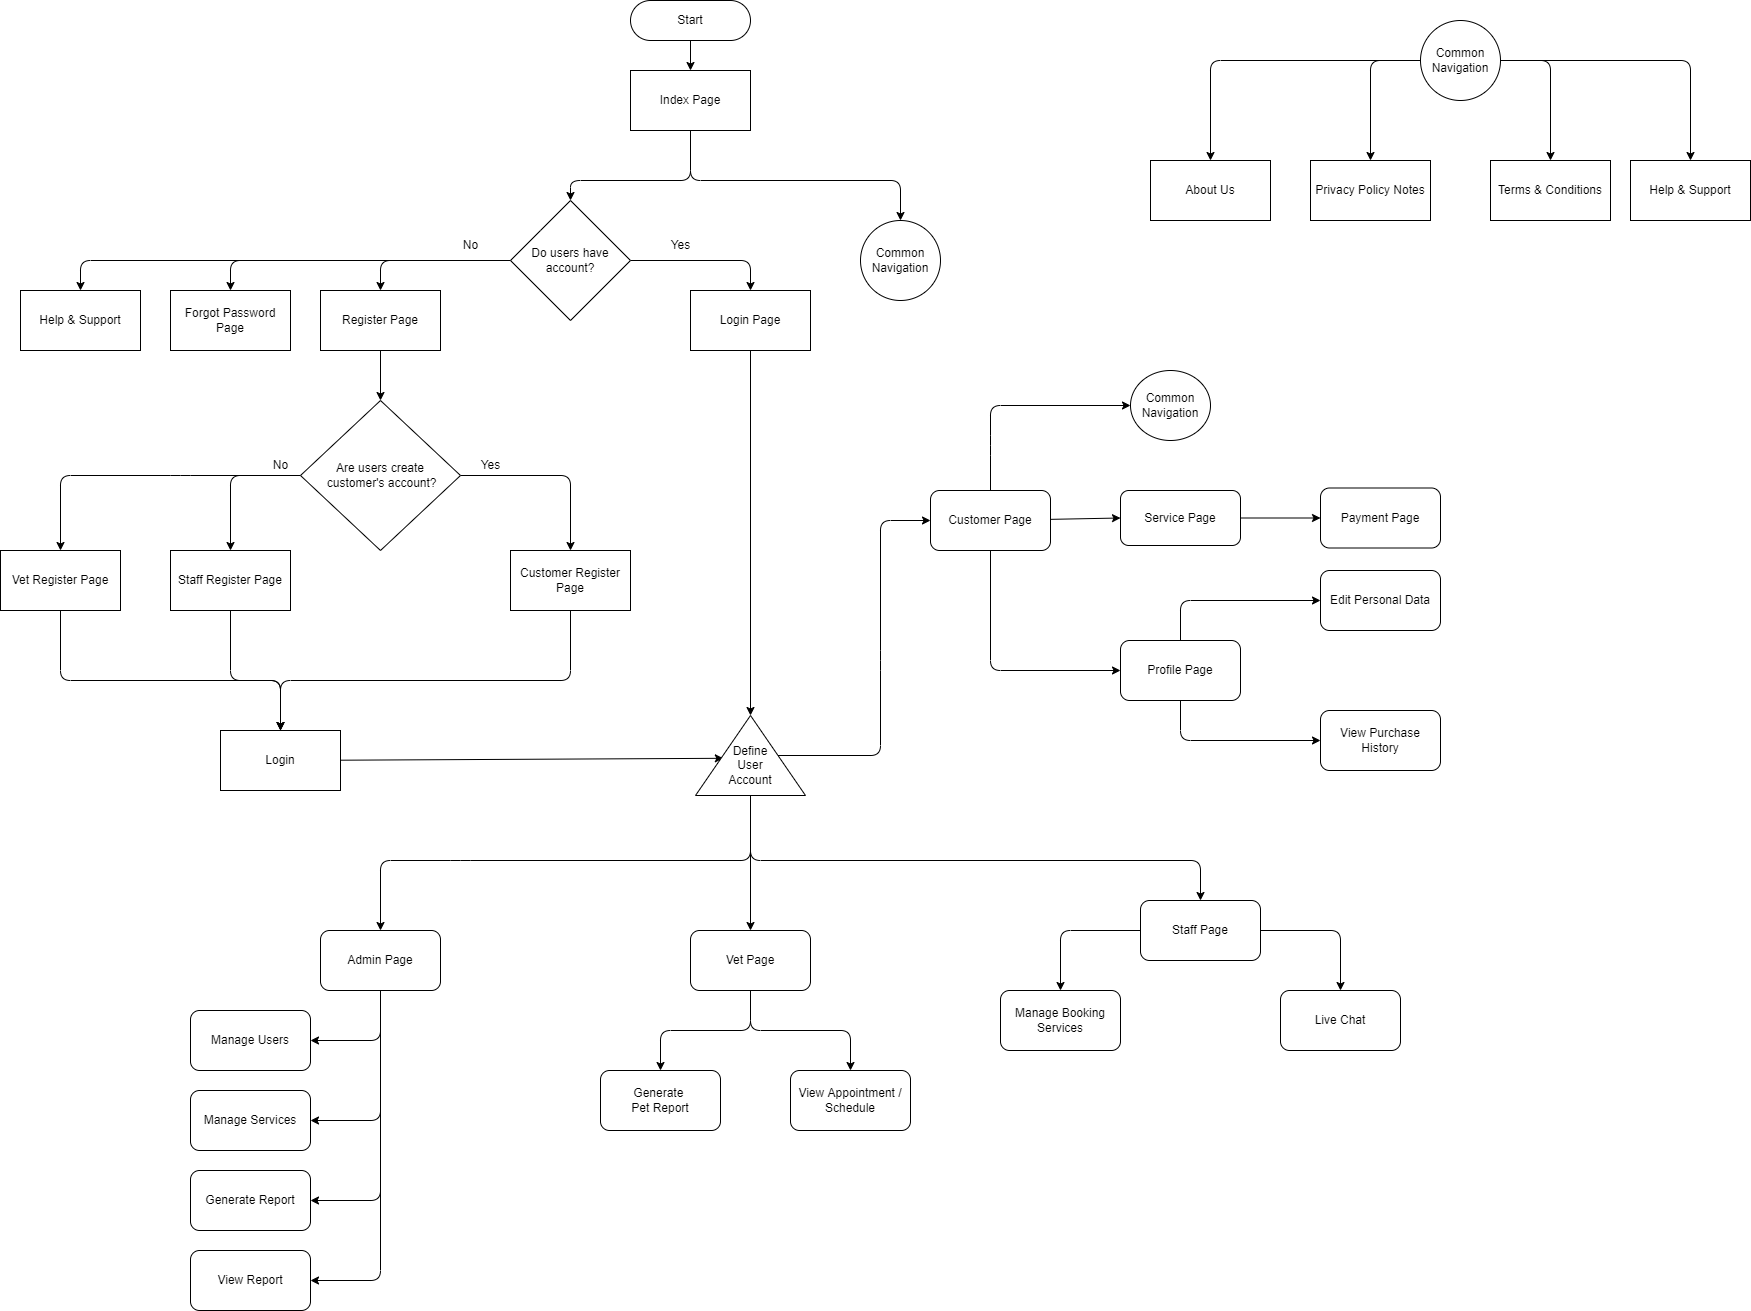

The diagram above was exported from draw.io. Its source (the exported page's mxGraphModel, read from the mxfile embedded in the PNG):
<mxGraphModel dx="1978" dy="598" grid="1" gridSize="10" guides="1" tooltips="1" connect="1" arrows="1" fold="1" page="1" pageScale="1" pageWidth="850" pageHeight="1100" math="0" shadow="0">
  <root>
    <mxCell id="0" />
    <mxCell id="1" parent="0" />
    <mxCell id="6" value="" style="edgeStyle=none;html=1;" edge="1" parent="1" source="2" target="5">
      <mxGeometry relative="1" as="geometry" />
    </mxCell>
    <mxCell id="2" value="Start" style="rounded=1;whiteSpace=wrap;html=1;arcSize=50;" vertex="1" parent="1">
      <mxGeometry x="350" y="20" width="120" height="40" as="geometry" />
    </mxCell>
    <mxCell id="8" value="" style="edgeStyle=none;html=1;" edge="1" parent="1" source="5" target="7">
      <mxGeometry relative="1" as="geometry">
        <Array as="points">
          <mxPoint x="410" y="200" />
          <mxPoint x="620" y="200" />
        </Array>
      </mxGeometry>
    </mxCell>
    <mxCell id="12" value="" style="edgeStyle=none;html=1;" edge="1" parent="1" source="5" target="11">
      <mxGeometry relative="1" as="geometry">
        <Array as="points">
          <mxPoint x="410" y="200" />
          <mxPoint x="290" y="200" />
        </Array>
      </mxGeometry>
    </mxCell>
    <mxCell id="5" value="Index Page" style="whiteSpace=wrap;html=1;rounded=1;arcSize=0;" vertex="1" parent="1">
      <mxGeometry x="350" y="90" width="120" height="60" as="geometry" />
    </mxCell>
    <mxCell id="7" value="Common Navigation" style="ellipse;whiteSpace=wrap;html=1;rounded=1;arcSize=0;" vertex="1" parent="1">
      <mxGeometry x="580" y="240" width="80" height="80" as="geometry" />
    </mxCell>
    <mxCell id="14" value="" style="edgeStyle=none;html=1;" edge="1" parent="1" source="11" target="13">
      <mxGeometry relative="1" as="geometry">
        <Array as="points">
          <mxPoint x="-200" y="280" />
        </Array>
      </mxGeometry>
    </mxCell>
    <mxCell id="16" value="" style="edgeStyle=none;html=1;" edge="1" parent="1" source="11" target="15">
      <mxGeometry relative="1" as="geometry">
        <Array as="points">
          <mxPoint x="-50" y="280" />
        </Array>
      </mxGeometry>
    </mxCell>
    <mxCell id="18" value="" style="edgeStyle=none;html=1;" edge="1" parent="1" source="11" target="17">
      <mxGeometry relative="1" as="geometry">
        <Array as="points">
          <mxPoint x="100" y="280" />
        </Array>
      </mxGeometry>
    </mxCell>
    <mxCell id="20" value="" style="edgeStyle=none;html=1;" edge="1" parent="1" source="11" target="19">
      <mxGeometry relative="1" as="geometry">
        <Array as="points">
          <mxPoint x="470" y="280" />
        </Array>
      </mxGeometry>
    </mxCell>
    <mxCell id="11" value="Do users have account?" style="rhombus;whiteSpace=wrap;html=1;rounded=1;arcSize=0;" vertex="1" parent="1">
      <mxGeometry x="230" y="220" width="120" height="120" as="geometry" />
    </mxCell>
    <mxCell id="13" value="Help &amp;amp; Support" style="whiteSpace=wrap;html=1;rounded=1;arcSize=0;" vertex="1" parent="1">
      <mxGeometry x="-260" y="310" width="120" height="60" as="geometry" />
    </mxCell>
    <mxCell id="15" value="Forgot Password Page" style="whiteSpace=wrap;html=1;rounded=1;arcSize=0;" vertex="1" parent="1">
      <mxGeometry x="-110" y="310" width="120" height="60" as="geometry" />
    </mxCell>
    <mxCell id="25" value="" style="edgeStyle=none;html=1;" edge="1" parent="1" source="17" target="24">
      <mxGeometry relative="1" as="geometry" />
    </mxCell>
    <mxCell id="17" value="Register Page" style="whiteSpace=wrap;html=1;rounded=1;arcSize=0;" vertex="1" parent="1">
      <mxGeometry x="40" y="310" width="120" height="60" as="geometry" />
    </mxCell>
    <mxCell id="43" value="" style="edgeStyle=none;html=1;entryX=1;entryY=0.5;entryDx=0;entryDy=0;" edge="1" parent="1" source="19" target="46">
      <mxGeometry relative="1" as="geometry">
        <mxPoint x="470" y="450" as="targetPoint" />
      </mxGeometry>
    </mxCell>
    <mxCell id="19" value="Login Page" style="whiteSpace=wrap;html=1;rounded=1;arcSize=0;" vertex="1" parent="1">
      <mxGeometry x="410" y="310" width="120" height="60" as="geometry" />
    </mxCell>
    <mxCell id="21" value="Yes" style="text;html=1;align=center;verticalAlign=middle;resizable=0;points=[];autosize=1;strokeColor=none;fillColor=none;" vertex="1" parent="1">
      <mxGeometry x="380" y="250" width="40" height="30" as="geometry" />
    </mxCell>
    <mxCell id="23" value="No" style="text;html=1;align=center;verticalAlign=middle;resizable=0;points=[];autosize=1;strokeColor=none;fillColor=none;" vertex="1" parent="1">
      <mxGeometry x="170" y="250" width="40" height="30" as="geometry" />
    </mxCell>
    <mxCell id="28" value="" style="edgeStyle=none;html=1;" edge="1" parent="1" source="24" target="27">
      <mxGeometry relative="1" as="geometry">
        <Array as="points">
          <mxPoint x="-100" y="495" />
          <mxPoint x="-220" y="495" />
        </Array>
      </mxGeometry>
    </mxCell>
    <mxCell id="30" value="" style="edgeStyle=none;html=1;" edge="1" parent="1" source="24" target="29">
      <mxGeometry relative="1" as="geometry">
        <Array as="points">
          <mxPoint x="290" y="495" />
        </Array>
      </mxGeometry>
    </mxCell>
    <mxCell id="32" value="" style="edgeStyle=none;html=1;" edge="1" parent="1" source="24" target="31">
      <mxGeometry relative="1" as="geometry">
        <Array as="points">
          <mxPoint x="-50" y="495" />
        </Array>
      </mxGeometry>
    </mxCell>
    <mxCell id="24" value="Are users create&lt;br&gt;&amp;nbsp;customer's account?" style="rhombus;whiteSpace=wrap;html=1;rounded=1;arcSize=0;" vertex="1" parent="1">
      <mxGeometry x="20" y="420" width="160" height="150" as="geometry" />
    </mxCell>
    <mxCell id="37" value="" style="edgeStyle=none;html=1;entryX=0.5;entryY=0;entryDx=0;entryDy=0;" edge="1" parent="1" source="27" target="40">
      <mxGeometry relative="1" as="geometry">
        <mxPoint x="40" y="780" as="targetPoint" />
        <Array as="points">
          <mxPoint x="-220" y="700" />
          <mxPoint y="700" />
        </Array>
      </mxGeometry>
    </mxCell>
    <mxCell id="27" value="Vet Register Page" style="whiteSpace=wrap;html=1;rounded=1;arcSize=0;" vertex="1" parent="1">
      <mxGeometry x="-280" y="570" width="120" height="60" as="geometry" />
    </mxCell>
    <mxCell id="38" style="edgeStyle=none;html=1;entryX=0.5;entryY=0;entryDx=0;entryDy=0;" edge="1" parent="1" source="29" target="40">
      <mxGeometry relative="1" as="geometry">
        <mxPoint x="-10" y="790" as="targetPoint" />
        <Array as="points">
          <mxPoint x="290" y="700" />
          <mxPoint y="700" />
        </Array>
      </mxGeometry>
    </mxCell>
    <mxCell id="29" value="Customer Register Page" style="whiteSpace=wrap;html=1;rounded=1;arcSize=0;" vertex="1" parent="1">
      <mxGeometry x="230" y="570" width="120" height="60" as="geometry" />
    </mxCell>
    <mxCell id="39" style="edgeStyle=none;html=1;" edge="1" parent="1" source="31" target="40">
      <mxGeometry relative="1" as="geometry">
        <mxPoint x="40" y="780" as="targetPoint" />
        <Array as="points">
          <mxPoint x="-50" y="700" />
          <mxPoint y="700" />
        </Array>
      </mxGeometry>
    </mxCell>
    <mxCell id="31" value="Staff Register Page" style="whiteSpace=wrap;html=1;rounded=1;arcSize=0;" vertex="1" parent="1">
      <mxGeometry x="-110" y="570" width="120" height="60" as="geometry" />
    </mxCell>
    <mxCell id="34" value="No" style="text;html=1;align=center;verticalAlign=middle;resizable=0;points=[];autosize=1;strokeColor=none;fillColor=none;" vertex="1" parent="1">
      <mxGeometry x="-20" y="470" width="40" height="30" as="geometry" />
    </mxCell>
    <mxCell id="35" value="Yes" style="text;html=1;align=center;verticalAlign=middle;resizable=0;points=[];autosize=1;strokeColor=none;fillColor=none;" vertex="1" parent="1">
      <mxGeometry x="190" y="470" width="40" height="30" as="geometry" />
    </mxCell>
    <mxCell id="48" style="edgeStyle=none;html=1;entryX=0.465;entryY=0.253;entryDx=0;entryDy=0;entryPerimeter=0;" edge="1" parent="1" source="40" target="46">
      <mxGeometry relative="1" as="geometry">
        <mxPoint x="440" y="770" as="targetPoint" />
      </mxGeometry>
    </mxCell>
    <mxCell id="40" value="Login" style="rounded=0;whiteSpace=wrap;html=1;" vertex="1" parent="1">
      <mxGeometry x="-60" y="750" width="120" height="60" as="geometry" />
    </mxCell>
    <mxCell id="64" value="" style="edgeStyle=none;html=1;" edge="1" parent="1" source="46" target="63">
      <mxGeometry relative="1" as="geometry" />
    </mxCell>
    <mxCell id="46" value="" style="triangle;whiteSpace=wrap;html=1;rotation=-90;" vertex="1" parent="1">
      <mxGeometry x="430" y="720" width="80" height="110" as="geometry" />
    </mxCell>
    <mxCell id="50" value="" style="edgeStyle=none;html=1;" edge="1" parent="1" source="46" target="49">
      <mxGeometry relative="1" as="geometry">
        <Array as="points">
          <mxPoint x="600" y="775" />
          <mxPoint x="600" y="680" />
          <mxPoint x="600" y="540" />
        </Array>
      </mxGeometry>
    </mxCell>
    <mxCell id="54" value="" style="edgeStyle=none;html=1;" edge="1" parent="1" target="57">
      <mxGeometry relative="1" as="geometry">
        <mxPoint x="470" y="815" as="sourcePoint" />
        <mxPoint x="470" y="840" as="targetPoint" />
        <Array as="points">
          <mxPoint x="470" y="880" />
          <mxPoint x="180" y="880" />
          <mxPoint x="100" y="880" />
        </Array>
      </mxGeometry>
    </mxCell>
    <mxCell id="79" style="edgeStyle=none;html=1;entryX=0.5;entryY=0;entryDx=0;entryDy=0;exitX=0;exitY=0.5;exitDx=0;exitDy=0;" edge="1" parent="1" source="46" target="55">
      <mxGeometry relative="1" as="geometry">
        <mxPoint x="470" y="820" as="sourcePoint" />
        <Array as="points">
          <mxPoint x="470" y="880" />
          <mxPoint x="920" y="880" />
        </Array>
      </mxGeometry>
    </mxCell>
    <mxCell id="47" value="Define User Account" style="text;strokeColor=none;align=center;fillColor=none;html=1;verticalAlign=middle;whiteSpace=wrap;rounded=0;" vertex="1" parent="1">
      <mxGeometry x="440" y="760" width="60" height="50" as="geometry" />
    </mxCell>
    <mxCell id="59" value="" style="edgeStyle=none;html=1;" edge="1" parent="1" source="49" target="58">
      <mxGeometry relative="1" as="geometry">
        <Array as="points">
          <mxPoint x="710" y="465" />
          <mxPoint x="710" y="425" />
        </Array>
      </mxGeometry>
    </mxCell>
    <mxCell id="69" value="" style="edgeStyle=none;html=1;entryX=0;entryY=0.5;entryDx=0;entryDy=0;" edge="1" parent="1" source="49" target="68">
      <mxGeometry relative="1" as="geometry" />
    </mxCell>
    <mxCell id="71" value="" style="edgeStyle=none;html=1;" edge="1" parent="1" source="49" target="70">
      <mxGeometry relative="1" as="geometry">
        <Array as="points">
          <mxPoint x="710" y="690" />
        </Array>
      </mxGeometry>
    </mxCell>
    <mxCell id="49" value="Customer Page" style="rounded=1;whiteSpace=wrap;html=1;" vertex="1" parent="1">
      <mxGeometry x="650" y="510" width="120" height="60" as="geometry" />
    </mxCell>
    <mxCell id="81" value="" style="edgeStyle=none;html=1;" edge="1" parent="1" source="55" target="80">
      <mxGeometry relative="1" as="geometry">
        <Array as="points">
          <mxPoint x="1060" y="950" />
        </Array>
      </mxGeometry>
    </mxCell>
    <mxCell id="83" value="" style="edgeStyle=none;html=1;" edge="1" parent="1" source="55" target="82">
      <mxGeometry relative="1" as="geometry">
        <Array as="points">
          <mxPoint x="780" y="950" />
        </Array>
      </mxGeometry>
    </mxCell>
    <mxCell id="55" value="Staff Page" style="rounded=1;whiteSpace=wrap;html=1;" vertex="1" parent="1">
      <mxGeometry x="860" y="920" width="120" height="60" as="geometry" />
    </mxCell>
    <mxCell id="89" value="" style="edgeStyle=none;html=1;" edge="1" parent="1" source="57" target="88">
      <mxGeometry relative="1" as="geometry">
        <Array as="points">
          <mxPoint x="100" y="1060" />
        </Array>
      </mxGeometry>
    </mxCell>
    <mxCell id="91" value="" style="edgeStyle=none;html=1;" edge="1" parent="1" source="57" target="90">
      <mxGeometry relative="1" as="geometry">
        <Array as="points">
          <mxPoint x="100" y="1070" />
          <mxPoint x="100" y="1140" />
        </Array>
      </mxGeometry>
    </mxCell>
    <mxCell id="93" value="" style="edgeStyle=none;html=1;" edge="1" parent="1" source="57" target="92">
      <mxGeometry relative="1" as="geometry">
        <Array as="points">
          <mxPoint x="100" y="1220" />
        </Array>
      </mxGeometry>
    </mxCell>
    <mxCell id="95" value="" style="edgeStyle=none;html=1;" edge="1" parent="1" source="57" target="94">
      <mxGeometry relative="1" as="geometry">
        <Array as="points">
          <mxPoint x="100" y="1300" />
        </Array>
      </mxGeometry>
    </mxCell>
    <mxCell id="57" value="Admin Page" style="rounded=1;whiteSpace=wrap;html=1;" vertex="1" parent="1">
      <mxGeometry x="40" y="950" width="120" height="60" as="geometry" />
    </mxCell>
    <mxCell id="58" value="Common Navigation" style="ellipse;whiteSpace=wrap;html=1;rounded=1;" vertex="1" parent="1">
      <mxGeometry x="850" y="390" width="80" height="70" as="geometry" />
    </mxCell>
    <mxCell id="85" value="" style="edgeStyle=none;html=1;" edge="1" parent="1" source="63" target="84">
      <mxGeometry relative="1" as="geometry">
        <Array as="points">
          <mxPoint x="470" y="1050" />
          <mxPoint x="380" y="1050" />
        </Array>
      </mxGeometry>
    </mxCell>
    <mxCell id="87" value="" style="edgeStyle=none;html=1;" edge="1" parent="1" source="63" target="86">
      <mxGeometry relative="1" as="geometry">
        <Array as="points">
          <mxPoint x="470" y="1050" />
          <mxPoint x="570" y="1050" />
        </Array>
      </mxGeometry>
    </mxCell>
    <mxCell id="63" value="Vet Page" style="rounded=1;whiteSpace=wrap;html=1;" vertex="1" parent="1">
      <mxGeometry x="410" y="950" width="120" height="60" as="geometry" />
    </mxCell>
    <mxCell id="74" value="" style="edgeStyle=none;html=1;" edge="1" parent="1" source="68" target="73">
      <mxGeometry relative="1" as="geometry" />
    </mxCell>
    <mxCell id="68" value="Service Page" style="whiteSpace=wrap;html=1;rounded=1;" vertex="1" parent="1">
      <mxGeometry x="840" y="510" width="120" height="55" as="geometry" />
    </mxCell>
    <mxCell id="76" value="" style="edgeStyle=none;html=1;" edge="1" parent="1" source="70" target="75">
      <mxGeometry relative="1" as="geometry">
        <Array as="points">
          <mxPoint x="900" y="620" />
        </Array>
      </mxGeometry>
    </mxCell>
    <mxCell id="78" value="" style="edgeStyle=none;html=1;" edge="1" parent="1" source="70" target="77">
      <mxGeometry relative="1" as="geometry">
        <Array as="points">
          <mxPoint x="900" y="760" />
        </Array>
      </mxGeometry>
    </mxCell>
    <mxCell id="70" value="Profile Page" style="rounded=1;whiteSpace=wrap;html=1;" vertex="1" parent="1">
      <mxGeometry x="840" y="660" width="120" height="60" as="geometry" />
    </mxCell>
    <mxCell id="73" value="Payment Page" style="whiteSpace=wrap;html=1;rounded=1;" vertex="1" parent="1">
      <mxGeometry x="1040" y="507.5" width="120" height="60" as="geometry" />
    </mxCell>
    <mxCell id="75" value="Edit Personal Data" style="whiteSpace=wrap;html=1;rounded=1;" vertex="1" parent="1">
      <mxGeometry x="1040" y="590" width="120" height="60" as="geometry" />
    </mxCell>
    <mxCell id="77" value="View Purchase History" style="whiteSpace=wrap;html=1;rounded=1;" vertex="1" parent="1">
      <mxGeometry x="1040" y="730" width="120" height="60" as="geometry" />
    </mxCell>
    <mxCell id="80" value="Live Chat" style="whiteSpace=wrap;html=1;rounded=1;" vertex="1" parent="1">
      <mxGeometry x="1000" y="1010" width="120" height="60" as="geometry" />
    </mxCell>
    <mxCell id="82" value="Manage Booking Services" style="whiteSpace=wrap;html=1;rounded=1;" vertex="1" parent="1">
      <mxGeometry x="720" y="1010" width="120" height="60" as="geometry" />
    </mxCell>
    <mxCell id="84" value="Generate &lt;br&gt;Pet Report" style="rounded=1;whiteSpace=wrap;html=1;" vertex="1" parent="1">
      <mxGeometry x="320" y="1090" width="120" height="60" as="geometry" />
    </mxCell>
    <mxCell id="86" value="View Appointment / Schedule" style="rounded=1;whiteSpace=wrap;html=1;" vertex="1" parent="1">
      <mxGeometry x="510" y="1090" width="120" height="60" as="geometry" />
    </mxCell>
    <mxCell id="88" value="Manage Users" style="rounded=1;whiteSpace=wrap;html=1;" vertex="1" parent="1">
      <mxGeometry x="-90" y="1030" width="120" height="60" as="geometry" />
    </mxCell>
    <mxCell id="90" value="Manage Services" style="rounded=1;whiteSpace=wrap;html=1;" vertex="1" parent="1">
      <mxGeometry x="-90" y="1110" width="120" height="60" as="geometry" />
    </mxCell>
    <mxCell id="92" value="Generate Report" style="rounded=1;whiteSpace=wrap;html=1;" vertex="1" parent="1">
      <mxGeometry x="-90" y="1190" width="120" height="60" as="geometry" />
    </mxCell>
    <mxCell id="94" value="View Report" style="rounded=1;whiteSpace=wrap;html=1;" vertex="1" parent="1">
      <mxGeometry x="-90" y="1270" width="120" height="60" as="geometry" />
    </mxCell>
    <mxCell id="98" value="" style="edgeStyle=none;html=1;" edge="1" parent="1" source="96" target="97">
      <mxGeometry relative="1" as="geometry">
        <Array as="points">
          <mxPoint x="930" y="80" />
        </Array>
      </mxGeometry>
    </mxCell>
    <mxCell id="100" value="" style="edgeStyle=none;html=1;" edge="1" parent="1" source="96" target="99">
      <mxGeometry relative="1" as="geometry">
        <Array as="points">
          <mxPoint x="1090" y="80" />
        </Array>
      </mxGeometry>
    </mxCell>
    <mxCell id="102" value="" style="edgeStyle=none;html=1;" edge="1" parent="1" source="96" target="101">
      <mxGeometry relative="1" as="geometry">
        <Array as="points">
          <mxPoint x="1270" y="80" />
        </Array>
      </mxGeometry>
    </mxCell>
    <mxCell id="104" style="edgeStyle=none;html=1;" edge="1" parent="1" source="96" target="103">
      <mxGeometry relative="1" as="geometry">
        <Array as="points">
          <mxPoint x="1410" y="80" />
        </Array>
      </mxGeometry>
    </mxCell>
    <mxCell id="96" value="Common Navigation" style="ellipse;whiteSpace=wrap;html=1;rounded=1;arcSize=0;" vertex="1" parent="1">
      <mxGeometry x="1140" y="40" width="80" height="80" as="geometry" />
    </mxCell>
    <mxCell id="97" value="About Us" style="whiteSpace=wrap;html=1;rounded=1;arcSize=0;" vertex="1" parent="1">
      <mxGeometry x="870" y="180" width="120" height="60" as="geometry" />
    </mxCell>
    <mxCell id="99" value="Privacy Policy Notes" style="whiteSpace=wrap;html=1;rounded=1;arcSize=0;" vertex="1" parent="1">
      <mxGeometry x="1030" y="180" width="120" height="60" as="geometry" />
    </mxCell>
    <mxCell id="101" value="Terms &amp;amp; Conditions" style="whiteSpace=wrap;html=1;rounded=1;arcSize=0;" vertex="1" parent="1">
      <mxGeometry x="1210" y="180" width="120" height="60" as="geometry" />
    </mxCell>
    <mxCell id="103" value="Help &amp;amp; Support" style="whiteSpace=wrap;html=1;rounded=1;arcSize=0;" vertex="1" parent="1">
      <mxGeometry x="1350" y="180" width="120" height="60" as="geometry" />
    </mxCell>
  </root>
</mxGraphModel>